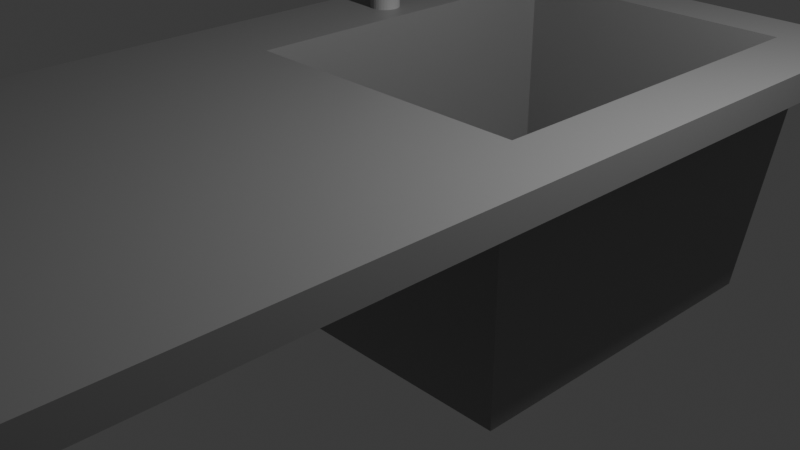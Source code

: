 # Source: sink.blend  (saved by Blender 5.0.119; exported with 4.5.12 LTS)
import bpy
from mathutils import Matrix  # noqa: F401  (used for matrix-valued properties, if any)

bpy.ops.wm.read_factory_settings(use_empty=True)
scene = bpy.context.scene
scene.name = 'Scene'

# ---- collections
col_collection = bpy.data.collections.new('Collection'); scene.collection.children.link(col_collection)

# ---- materials (node trees are filled in below, after node groups)
mat_material = bpy.data.materials.new('Material')
mat_material.alpha_threshold = 0.0
mat_material.use_backface_culling_lightprobe_volume = False
mat_material.roughness = 0.5
mat_material.line_color = (0.0, 0.0, 0.0, 1.0)
mat_material_001 = bpy.data.materials.new('Material.001')

# ---- material node trees
mat_material.use_nodes = True; mat_material.node_tree.nodes.clear()
_N = mat_material.node_tree.nodes; _L = mat_material.node_tree.links
n0 = _N.new('ShaderNodeOutputMaterial'); n0.name = 'Material Output'; n0.location = (200, 100)
n1 = _N.new('ShaderNodeBsdfPrincipled'); n1.name = 'Principled BSDF'; n1.location = (-200, 100)
n1.inputs[0].default_value = (0.2989, 0.2989, 0.2989, 1.0)
n1.inputs[1].default_value = 0.28
_L.new(n1.outputs[0], n0.inputs[0])
n0.is_active_output = True
mat_material_001.use_nodes = True; mat_material_001.node_tree.nodes.clear()
_N = mat_material_001.node_tree.nodes; _L = mat_material_001.node_tree.links
n0 = _N.new('ShaderNodeBsdfPrincipled'); n0.name = 'Principled BSDF'; n0.location = (-200, 100)
n0.inputs[0].default_value = (0.3945, 0.3945, 0.3945, 1.0)
n1 = _N.new('ShaderNodeOutputMaterial'); n1.name = 'Material Output'; n1.location = (200, 100)
_L.new(n0.outputs[0], n1.inputs[0])
n1.is_active_output = True

# ---- world
world_world = bpy.data.worlds.new('World'); scene.world = world_world
world_world.use_nodes = True; world_world.node_tree.nodes.clear()
_N = world_world.node_tree.nodes; _L = world_world.node_tree.links
n0 = _N.new('ShaderNodeOutputWorld'); n0.name = 'World Output'; n0.location = (200, 100)
n1 = _N.new('ShaderNodeBackground'); n1.name = 'Background'; n1.location = (-200, 100)
n1.inputs[0].default_value = (0.05088, 0.05088, 0.05088, 1.0)
_L.new(n1.outputs[0], n0.inputs[0])
n0.is_active_output = True
world_world.color = (0.05088, 0.05088, 0.05088)
world_world.sun_shadow_jitter_overblur = 0.0

# ---- cameras
cam_camera = bpy.data.cameras.new('Camera')
cam_camera.clip_end = 100.0
cam_camera.ortho_scale = 7.314

# ---- lights
light_light = bpy.data.lights.new('Light', 'POINT')
light_light.energy = 1000.0
light_light.shadow_soft_size = 0.1

# ---- meshes
me_cube = bpy.data.meshes.new('Cube')
me_cube.from_pydata([(0.5586, 0.06843, 0.7336), (-0.7822, 0.5792, -0.7853), (1.0, 1.197, -1.0), (0.5586, -0.8333, 0.7336), (0.8123, 0.5792, -0.7853), (1.0, -1.0, -1.0), (-0.6655, 0.06843, 0.7336), (-1.0, 1.197, -1.0), (-0.6655, -0.8333, 0.7336), (-1.0, -1.0, -1.0), (0.595, 0.09521, -1.0), (-0.7018, -0.86, -1.0), (-0.7018, 0.09521, -1.0), (0.595, -0.86, -1.0), (-1.0, 1.197, -0.7845), (1.0, 1.197, -0.7845), (-0.663, 0.09372, 1.0), (-0.7822, -1.0, -0.7853), (-1.0, -1.0, -0.7853), (-1.0, 0.5794, -0.7845), (-1.0, 0.5792, -0.7853), (-0.7822, 0.1717, -0.7845), (-0.7822, 0.5794, -0.7845), (-0.663, -0.8492, 1.0), (1.0, -1.0, -0.7853), (-1.0, -0.9187, -0.7853), (1.0, -0.9187, -0.7853), (-0.7822, -0.9187, -0.7853), (0.693, 0.09372, 1.0), (0.693, -0.8492, 1.0), (0.8123, -1.0, -0.7853), (1.0, 0.5794, -0.7845), (1.0, 0.5792, -0.7853), (0.8122, 0.1717, -0.7845), (0.8122, 0.5794, -0.7845), (0.8123, -0.9187, -0.7853)], [], [(16, 23, 29, 28), (17, 18, 9, 5, 24, 30), (20, 19, 14, 7, 9, 18, 25), (12, 11, 9, 7, 2, 5, 13, 10), (5, 9, 11, 13), (24, 5, 2, 15, 31, 32, 26), (2, 7, 14, 15), (3, 0, 10, 13), (11, 8, 3, 13), (12, 6, 8, 11), (10, 0, 6, 12), (0, 3, 8, 6), (33, 21, 16, 28), (31, 15, 14, 19, 22, 21, 33, 34), (21, 22, 1, 27, 23, 16), (19, 20, 1, 22), (27, 1, 20, 25), (25, 18, 17, 27), (29, 23, 27, 35), (35, 27, 17, 30), (30, 24, 26, 35), (28, 29, 35, 4, 34, 33), (4, 32, 31, 34), (32, 4, 35, 26)])
_uv = me_cube.uv_layers.new(name='UVMap')
_uv.uv.foreach_set('vector', [0.8329, 0.6133, 0.8329, 0.7311, 0.6634, 0.7311, 0.6634, 0.6133, 0.4018, 0.9728, 0.4018, 1.0, 0.375, 1.0, 0.375, 0.75, 0.4018, 0.75, 0.4018, 0.7735, 0.4018, 0.1876, 0.4019, 0.1876, 0.4019, 0.25, 0.375, 0.25, 0.375, 0.0, 0.4018, 0.0, 0.4018, 0.009653, 0.1623, 0.6131, 0.1623, 0.7325, 0.125, 0.75, 0.125, 0.5, 0.375, 0.5, 0.375, 0.75, 0.3244, 0.7325, 0.3244, 0.6131, 0.375, 0.75, 0.125, 0.75, 0.1623, 0.7325, 0.3244, 0.7325, 0.4018, 0.75, 0.375, 0.75, 0.375, 0.5, 0.4019, 0.5, 0.4019, 0.5624, 0.4018, 0.5624, 0.4018, 0.7404, 0.375, 0.5, 0.375, 0.25, 0.4019, 0.25, 0.4019, 0.5, 0.375, 0.25, 0.375, 0.0, 0.5464, 0.0, 0.5464, 0.25, 0.5464, 0.5, 0.375, 0.5, 0.375, 0.25, 0.5464, 0.25, 0.5464, 0.75, 0.375, 0.75, 0.375, 0.5, 0.5464, 0.5, 0.5464, 1.0, 0.375, 1.0, 0.375, 0.75, 0.5464, 0.75, 0.125, 0.75, 0.125, 0.5, 0.375, 0.5, 0.375, 0.75, 0.625, 0.2842, 0.625, 0.4624, 0.5082, 0.4491, 0.5082, 0.2975, 0.8618, 0.5631, 0.8618, 0.6588, 0.6382, 0.6588, 0.6382, 0.5631, 0.6626, 0.5631, 0.6626, 0.5, 0.8408, 0.5, 0.8408, 0.5631, 0.3751, 0.06037, 0.3751, 0.0, 0.375, 0.0, 0.375, 0.2219, 0.5269, 0.1911, 0.5269, 0.08453, 0.3751, 0.9301, 0.375, 0.9301, 0.375, 1.0, 0.3751, 1.0, 0.125, 0.5281, 0.125, 0.75, 0.1949, 0.75, 0.1949, 0.5281, 0.1949, 0.5281, 0.1949, 0.5161, 0.125, 0.5161, 0.125, 0.5281, 0.5269, 0.6762, 0.5269, 0.5878, 0.375, 0.557, 0.375, 0.6947, 0.375, 0.6947, 0.375, 0.557, 0.3302, 0.557, 0.3302, 0.6947, 0.3302, 0.6947, 0.3302, 0.7109, 0.375, 0.7109, 0.375, 0.6947, 0.5269, 0.6655, 0.5269, 0.559, 0.375, 0.5281, 0.375, 0.75, 0.3751, 0.75, 0.3751, 0.6896, 0.375, 0.75, 0.375, 0.8103, 0.3751, 0.8103, 0.3751, 0.75, 0.3147, 0.75, 0.375, 0.75, 0.375, 0.5281, 0.3147, 0.5281])
me_cube.materials.append(mat_material)
me_cube.use_mirror_vertex_groups = False
me_cube.update()
me_cylinder = bpy.data.meshes.new('Cylinder')
me_cylinder.from_pydata([(0.0, 1.0, -1.0), (0.0, 1.0, 1.0), (0.1951, 0.9808, -1.0), (0.1951, 0.9808, 1.0), (0.3827, 0.9239, -1.0), (0.3827, 0.9239, 1.0), (0.5556, 0.8315, -1.0), (0.5556, 0.8315, 1.0), (0.7071, 0.7071, -1.0), (0.7071, 0.7071, 1.0), (0.8315, 0.5556, -1.0), (0.8315, 0.5556, 1.0), (0.9239, 0.3827, -1.0), (0.9239, 0.3827, 1.0), (0.9808, 0.1951, -1.0), (0.9808, 0.1951, 1.0), (1.0, 0.0, -1.0), (1.0, 0.0, 1.0), (0.9808, -0.1951, -1.0), (0.9808, -0.1951, 1.0), (0.9239, -0.3827, -1.0), (0.9239, -0.3827, 1.0), (0.8315, -0.5556, -1.0), (0.8315, -0.5556, 1.0), (0.7071, -0.7071, -1.0), (0.7071, -0.7071, 1.0), (0.5556, -0.8315, -1.0), (0.5556, -0.8315, 1.0), (0.3827, -0.9239, -1.0), (0.3827, -0.9239, 1.0), (0.1951, -0.9808, -1.0), (0.1951, -0.9808, 1.0), (0.0, -1.0, -1.0), (0.0, -1.0, 1.0), (-0.1951, -0.9808, -1.0), (-0.1951, -0.9808, 1.0), (-0.3827, -0.9239, -1.0), (-0.3827, -0.9239, 1.0), (-0.5556, -0.8315, -1.0), (-0.5556, -0.8315, 1.0), (-0.7071, -0.7071, -1.0), (-0.7071, -0.7071, 1.0), (-0.8315, -0.5556, -1.0), (-0.8315, -0.5556, 1.0), (-0.9239, -0.3827, -1.0), (-0.9239, -0.3827, 1.0), (-0.9808, -0.1951, -1.0), (-0.9808, -0.1951, 1.0), (-1.0, 0.0, -1.0), (-1.0, 0.0, 1.0), (-0.9808, 0.1951, -1.0), (-0.9808, 0.1951, 1.0), (-0.9239, 0.3827, -1.0), (-0.9239, 0.3827, 1.0), (-0.8315, 0.5556, -1.0), (-0.8315, 0.5556, 1.0), (-0.7071, 0.7071, -1.0), (-0.7071, 0.7071, 1.0), (-0.5556, 0.8315, -1.0), (-0.5556, 0.8315, 1.0), (-0.3827, 0.9239, -1.0), (-0.3827, 0.9239, 1.0), (-0.1951, 0.9808, -1.0), (-0.1951, 0.9808, 1.0), (0.1951, 0.9808, 1.148), (0.0, 1.0, 1.148), (0.3827, 0.9239, 1.148), (0.5556, 0.8315, 1.148), (0.7071, 0.7071, 1.148), (0.8315, 0.5556, 1.148), (0.9239, 0.3827, 1.148), (0.9808, 0.1951, 1.148), (1.0, 0.0, 1.148), (0.9808, -0.1951, 1.148), (0.9239, -0.3827, 1.148), (0.8315, -0.5556, 1.148), (0.7071, -0.7071, 1.148), (0.5556, -0.8315, 1.148), (0.3827, -0.9239, 1.148), (0.1951, -0.9808, 1.148), (0.0, -1.0, 1.148), (-0.1951, -0.9808, 1.148), (-0.3827, -0.9239, 1.148), (-0.5556, -0.8315, 1.148), (-0.7071, -0.7071, 1.148), (-0.8315, -0.5556, 1.148), (-0.9239, -0.3827, 1.148), (-0.9808, -0.1951, 1.148), (-1.0, 0.0, 1.148), (-0.9808, 0.1951, 1.148), (-0.9239, 0.3827, 1.148), (-0.8315, 0.5556, 1.148), (-0.7071, 0.7071, 1.148), (-0.5556, 0.8315, 1.148), (-0.3827, 0.9239, 1.148), (-0.1951, 0.9808, 1.148), (6.439, 0.3827, 1.0), (6.347, 0.5556, 1.0), (6.496, 0.1951, 1.0), (6.515, 1.45e-08, 1.0), (6.496, -0.1951, 1.0), (6.439, -0.3827, 1.0), (6.347, -0.5556, 1.0), (6.439, 0.3827, 1.148), (6.347, 0.5556, 1.148), (6.496, 0.1951, 1.148), (6.515, 1.45e-08, 1.148), (6.496, -0.1951, 1.148), (6.439, -0.3827, 1.148), (6.347, -0.5556, 1.148), (0.0, 1.0, 0.0), (0.1951, 0.9808, 0.0), (0.3827, 0.9239, 0.0), (0.7071, 0.7071, 0.0), (0.8315, 0.5556, 0.0), (0.9239, 0.3827, 0.0), (0.9808, 0.1951, 0.0), (1.0, 0.0, 0.0), (0.9808, -0.1951, 0.0), (0.9239, -0.3827, 0.0), (0.8315, -0.5556, 0.0), (0.7071, -0.7071, 0.0), (0.5556, -0.8315, 0.0), (0.3827, -0.9239, 0.0), (0.1951, -0.9808, 0.0), (0.0, -1.0, 0.0), (-0.1951, -0.9808, 0.0), (-0.3827, -0.9239, 0.0), (-0.5556, -0.8315, 0.0), (-0.7071, -0.7071, 0.0), (-0.8315, -0.5556, 0.0), (-0.9239, -0.3827, 0.0), (-0.9808, -0.1951, 0.0), (-1.0, 0.0, 0.0), (-0.9808, 0.1951, 0.0), (-0.9239, 0.3827, 0.0), (-0.8315, 0.5556, 0.0), (-0.7071, 0.7071, 0.0), (-0.3827, 0.9239, 0.0), (-0.1951, 0.9808, 0.0), (0.1951, 0.9808, -0.2804), (0.3827, 0.9239, -0.2804), (0.7071, 0.7071, -0.2804), (0.8315, 0.5556, -0.2804), (0.9239, 0.3827, -0.2804), (0.9808, 0.1951, -0.2804), (1.0, 0.0, -0.2804), (0.9808, -0.1951, -0.2804), (0.9239, -0.3827, -0.2804), (0.8315, -0.5556, -0.2804), (0.7071, -0.7071, -0.2804), (0.5556, -0.8315, -0.2804), (0.3827, -0.9239, -0.2804), (0.1951, -0.9808, -0.2804), (0.0, -1.0, -0.2804), (-0.1951, -0.9808, -0.2804), (-0.3827, -0.9239, -0.2804), (-0.5556, -0.8315, -0.2804), (-0.7071, -0.7071, -0.2804), (-0.8315, -0.5556, -0.2804), (-0.9239, -0.3827, -0.2804), (-0.9808, -0.1951, -0.2804), (-1.0, 0.0, -0.2804), (-0.9808, 0.1951, -0.2804), (-0.9239, 0.3827, -0.2804), (-0.8315, 0.5556, -0.2804), (-0.7071, 0.7071, -0.2804), (-0.3827, 0.9239, -0.2804), (-0.1951, 0.9808, -0.2804), (0.0, 1.0, -0.2804), (2.278e-08, 5.332, -0.2804), (2.278e-08, 5.332, 0.0), (-0.1951, 5.313, 0.0), (-0.3827, 5.256, 0.0), (0.3827, 5.256, 0.0), (0.1951, 5.313, 0.0), (0.1951, 5.313, -0.2804), (0.3827, 5.256, -0.2804), (-0.3827, 5.256, -0.2804), (-0.1951, 5.313, -0.2804), (1.99e-08, 4.786, -0.2804), (0.3827, 4.71, -0.2804), (0.1951, 4.766, -0.2804), (-0.1951, 4.766, -0.2804), (-0.3827, 4.71, -0.2804), (0.3827, 4.71, 0.0), (1.99e-08, 4.786, 0.0), (-0.1951, 4.766, 0.0), (0.1951, 4.766, 0.0), (-0.3827, 4.71, 0.0), (1.99e-08, 4.786, 0.4161), (-0.1951, 4.766, 0.4161), (0.1951, 4.766, 0.4161), (-0.428, 5.232, 0.0), (0.428, 5.232, 0.0), (0.428, 5.232, -0.2804), (-0.428, 5.232, -0.2804), (-0.4899, 5.129, 0.0), (-0.5556, 4.892, 0.0), (0.5556, 4.892, 0.0), (0.4899, 5.129, 0.0), (0.4899, 5.129, -0.2804), (0.5556, 4.892, -0.2804), (-0.5556, 4.892, -0.2804), (-0.4899, 5.129, -0.2804), (-0.3827, 5.256, 0.3454), (0.3827, 5.256, 0.3454), (0.3827, 4.71, 0.3454), (-0.3827, 4.71, 0.3454), (-0.1951, 5.313, 0.3687), (-0.1951, 5.257, 0.4161), (2.248e-08, 5.276, 0.4161), (2.278e-08, 5.332, 0.3684), (0.1951, 5.257, 0.4161), (0.1951, 5.313, 0.3687), (-0.2571, 5.238, 0.4161), (-0.3585, 5.264, 0.3696), (0.2571, 5.238, 0.4161), (0.3585, 5.264, 0.3696), (0.3582, 4.717, 0.3699), (0.2571, 4.748, 0.4161), (-0.2571, 4.748, 0.4161), (-0.3582, 4.717, 0.3699), (0.5556, 0.8315, -0.08665), (0.4689, 0.8778, 0.0), (0.5556, 0.8315, 0.08665), (0.6226, 0.7765, 0.0), (-0.4689, 0.8778, 0.0), (-0.5556, 0.8315, -0.08665), (-0.6226, 0.7765, 0.0), (-0.5556, 0.8315, 0.08665), (0.4689, 0.8778, -0.2804), (0.5556, 0.8315, -0.1937), (0.6226, 0.7765, -0.2804), (0.5556, 0.8315, -0.367), (-0.5556, 0.8315, -0.1937), (-0.4689, 0.8778, -0.2804), (-0.5556, 0.8315, -0.367), (-0.6226, 0.7765, -0.2804), (0.4689, 4.663, 0.0), (0.5556, 4.617, -0.08665), (0.5556, 4.704, 0.0), (0.5556, 4.617, -0.1937), (0.4689, 4.663, -0.2804), (0.5556, 4.704, -0.2804), (-0.5556, 4.617, -0.08665), (-0.4689, 4.663, 0.0), (-0.5556, 4.704, 0.0), (-0.4689, 4.663, -0.2804), (-0.5556, 4.617, -0.1937), (-0.5556, 4.704, -0.2804), (5.692, -0.3828, 1.0), (5.766, -0.3755, 1.0), (5.837, -0.3539, 1.0), (5.903, -0.3187, 1.0), (5.961, -0.2714, 1.0), (6.008, -0.2137, 1.0), (6.043, -0.1479, 1.0), (6.065, -0.07654, 1.0), (6.072, -0.00231, 1.0), (6.065, 0.07192, 1.0), (6.043, 0.1433, 1.0), (6.008, 0.2091, 1.0), (5.961, 0.2668, 1.0), (5.903, 0.3141, 1.0), (5.837, 0.3492, 1.0), (5.766, 0.3709, 1.0), (5.692, 0.3782, 1.0), (5.618, 0.3709, 1.0), (5.546, 0.3492, 1.0), (5.48, 0.3141, 1.0), (5.423, 0.2668, 1.0), (5.375, 0.2091, 1.0), (5.34, 0.1433, 1.0), (5.319, 0.07192, 1.0), (5.311, -0.00231, 1.0), (5.319, -0.07654, 1.0), (5.34, -0.1479, 1.0), (5.375, -0.2137, 1.0), (5.423, -0.2714, 1.0), (5.48, -0.3187, 1.0), (5.546, -0.3539, 1.0), (5.618, -0.3755, 1.0), (5.766, -0.3755, 0.9359), (5.692, -0.3828, 0.9359), (5.837, -0.3539, 0.9359), (5.903, -0.3187, 0.9359), (5.961, -0.2714, 0.9359), (6.008, -0.2137, 0.9359), (6.043, -0.1479, 0.9359), (6.065, -0.07654, 0.9359), (6.072, -0.00231, 0.9359), (6.065, 0.07192, 0.9359), (6.043, 0.1433, 0.9359), (6.008, 0.2091, 0.9359), (5.961, 0.2668, 0.9359), (5.903, 0.3141, 0.9359), (5.837, 0.3492, 0.9359), (5.766, 0.3709, 0.9359), (5.692, 0.3782, 0.9359), (5.618, 0.3709, 0.9359), (5.546, 0.3492, 0.9359), (5.48, 0.3141, 0.9359), (5.423, 0.2668, 0.9359), (5.375, 0.2091, 0.9359), (5.34, 0.1433, 0.9359), (5.319, 0.07192, 0.9359), (5.311, -0.00231, 0.9359), (5.319, -0.07654, 0.9359), (5.34, -0.1479, 0.9359), (5.375, -0.2137, 0.9359), (5.423, -0.2714, 0.9359), (5.48, -0.3187, 0.9359), (5.546, -0.3539, 0.9359), (5.618, -0.3755, 0.9359)], [], [(110, 1, 3, 111), (111, 3, 5, 112), (113, 9, 11, 114), (114, 11, 13, 115), (115, 13, 15, 116), (116, 15, 17, 117), (117, 17, 19, 118), (118, 19, 21, 119), (119, 21, 23, 120), (120, 23, 25, 121), (121, 25, 27, 122), (122, 27, 29, 123), (123, 29, 31, 124), (124, 31, 33, 125), (125, 33, 35, 126), (126, 35, 37, 127), (127, 37, 39, 128), (128, 39, 41, 129), (129, 41, 43, 130), (130, 43, 45, 131), (131, 45, 47, 132), (132, 47, 49, 133), (133, 49, 51, 134), (134, 51, 53, 135), (135, 53, 55, 136), (136, 55, 57, 137), (53, 51, 89, 90), (138, 61, 63, 139), (139, 63, 1, 110), (0, 2, 4, 6, 8, 10, 12, 14, 16, 18, 20, 22, 24, 26, 28, 30, 32, 34, 36, 38, 40, 42, 44, 46, 48, 50, 52, 54, 56, 58, 60, 62), (64, 65, 95, 94, 93, 92, 91, 90, 89, 88, 87, 86, 85, 84, 83, 82, 81, 80, 79, 78, 77, 76, 75, 74, 73, 72, 71, 70, 69, 68, 67, 66), (9, 7, 67, 68), (27, 25, 76, 77), (45, 43, 85, 86), (63, 61, 94, 95), (69, 70, 103, 104), (37, 35, 81, 82), (55, 53, 90, 91), (11, 9, 68, 69), (29, 27, 77, 78), (47, 45, 86, 87), (3, 1, 65, 64), (1, 63, 95, 65), (19, 17, 99, 100), (39, 37, 82, 83), (57, 55, 91, 92), (11, 69, 104, 97), (31, 29, 78, 79), (49, 47, 87, 88), (5, 3, 64, 66), (74, 75, 109, 108), (41, 39, 83, 84), (59, 57, 92, 93), (23, 21, 101, 102), (33, 31, 79, 80), (51, 49, 88, 89), (7, 5, 66, 67), (25, 23, 75, 76), (43, 41, 84, 85), (61, 59, 93, 94), (13, 11, 97, 96), (35, 33, 80, 81), (100, 99, 106, 107), (101, 100, 107, 108), (96, 97, 104, 103), (102, 101, 108, 109), (98, 96, 103, 105), (99, 98, 105, 106), (15, 13, 96, 98), (70, 71, 105, 103), (21, 19, 100, 101), (71, 72, 106, 105), (75, 23, 102, 109), (72, 73, 107, 106), (17, 15, 98, 99), (73, 74, 108, 107), (165, 136, 137, 166), (164, 135, 136, 165), (163, 134, 135, 164), (162, 133, 134, 163), (161, 132, 133, 162), (160, 131, 132, 161), (159, 130, 131, 160), (158, 129, 130, 159), (157, 128, 129, 158), (156, 127, 128, 157), (155, 126, 127, 156), (154, 125, 126, 155), (153, 124, 125, 154), (152, 123, 124, 153), (151, 122, 123, 152), (150, 121, 122, 151), (149, 120, 121, 150), (148, 119, 120, 149), (147, 118, 119, 148), (146, 117, 118, 147), (145, 116, 117, 146), (144, 115, 116, 145), (143, 114, 115, 144), (142, 113, 114, 143), (180, 183, 179, 170), (181, 182, 176, 177), (183, 184, 178, 179), (0, 169, 140, 2), (2, 140, 141, 4), (8, 142, 143, 10), (10, 143, 144, 12), (12, 144, 145, 14), (14, 145, 146, 16), (16, 146, 147, 18), (18, 147, 148, 20), (20, 148, 149, 22), (22, 149, 150, 24), (24, 150, 151, 26), (26, 151, 152, 28), (28, 152, 153, 30), (30, 153, 154, 32), (32, 154, 155, 34), (34, 155, 156, 36), (36, 156, 157, 38), (38, 157, 158, 40), (40, 158, 159, 42), (42, 159, 160, 44), (44, 160, 161, 46), (46, 161, 162, 48), (48, 162, 163, 50), (50, 163, 164, 52), (52, 164, 165, 54), (54, 165, 166, 56), (60, 167, 168, 62), (62, 168, 169, 0), (179, 172, 171, 170), (178, 173, 172, 179), (176, 175, 174, 177), (170, 171, 175, 176), (182, 180, 170, 176), (140, 169, 180, 182), (110, 111, 188, 186), (138, 139, 187, 189), (111, 112, 185, 188), (168, 167, 184, 183), (141, 140, 182, 181), (169, 168, 183, 180), (139, 110, 186, 187), (187, 186, 190, 191), (186, 188, 192, 190), (196, 193, 173, 178), (177, 174, 194, 195), (199, 202, 201, 200), (203, 198, 197, 204), (193, 196, 204, 197), (200, 201, 195, 194), (173, 189, 208, 205), (185, 174, 206, 207), (210, 211, 212, 209), (211, 213, 214, 212), (217, 220, 219, 218), (221, 215, 216, 222), (215, 210, 209, 216), (213, 217, 218, 214), (171, 172, 209, 212), (191, 190, 211, 210), (172, 173, 205, 216, 209), (221, 191, 210, 215), (175, 171, 212, 214), (190, 192, 213, 211), (174, 175, 214, 218, 206), (192, 220, 217, 213), (205, 208, 222, 216), (218, 219, 207, 206), (188, 185, 207, 219, 220, 192), (189, 187, 191, 221, 222, 208), (223, 224, 225, 226), (227, 228, 229, 230), (231, 232, 233, 234), (235, 236, 237, 238), (239, 240, 241), (242, 243, 244), (245, 246, 247), (248, 249, 250), (242, 232, 231, 243), (248, 236, 235, 249), (223, 240, 239, 224), (227, 246, 245, 228), (226, 225, 7, 9, 113), (233, 232, 223, 226, 113, 142), (112, 5, 7, 225, 224), (223, 232, 242, 240), (112, 224, 239, 185), (227, 230, 59, 61, 138), (227, 138, 189, 246), (137, 57, 59, 230, 229), (166, 137, 229, 228, 235, 238), (235, 228, 245, 249), (6, 234, 233, 142, 8), (4, 141, 231, 234, 6), (231, 141, 181, 243), (58, 237, 236, 167, 60), (167, 236, 248, 184), (56, 166, 238, 237, 58), (185, 239, 241, 199, 200, 194, 174), (241, 240, 242, 244, 202, 199), (244, 243, 181, 177, 195, 201, 202), (250, 249, 245, 247, 198, 203), (247, 246, 189, 173, 193, 197, 198), (184, 248, 250, 203, 204, 196, 178), (252, 251, 282, 281, 280, 279, 278, 277, 276, 275, 274, 273, 272, 271, 270, 269, 268, 267, 266, 265, 264, 263, 262, 261, 260, 259, 258, 257, 256, 255, 254, 253), (283, 285, 286, 287, 288, 289, 290, 291, 292, 293, 294, 295, 296, 297, 298, 299, 300, 301, 302, 303, 304, 305, 306, 307, 308, 309, 310, 311, 312, 313, 314, 284), (278, 279, 311, 310), (265, 266, 298, 297), (252, 253, 285, 283), (279, 280, 312, 311), (266, 267, 299, 298), (253, 254, 286, 285), (280, 281, 313, 312), (267, 268, 300, 299), (254, 255, 287, 286), (281, 282, 314, 313), (268, 269, 301, 300), (255, 256, 288, 287), (282, 251, 284, 314), (269, 270, 302, 301), (256, 257, 289, 288), (270, 271, 303, 302), (257, 258, 290, 289), (271, 272, 304, 303), (258, 259, 291, 290), (272, 273, 305, 304), (259, 260, 292, 291), (273, 274, 306, 305), (260, 261, 293, 292), (274, 275, 307, 306), (261, 262, 294, 293), (275, 276, 308, 307), (262, 263, 295, 294), (276, 277, 309, 308), (263, 264, 296, 295), (277, 278, 310, 309), (264, 265, 297, 296), (251, 252, 283, 284)])
me_cylinder.polygons.foreach_set('material_index', [0, 0, 0, 0, 0, 0, 0, 0, 0, 0, 0, 0, 0, 0, 0, 0, 0, 0, 0, 0, 0, 0, 0, 0, 0, 0, 0, 0, 0, 0, 0, 0, 0, 0, 0, 0, 0, 0, 0, 0, 0, 0, 0, 0, 0, 0, 0, 0, 0, 0, 0, 0, 0, 0, 0, 0, 0, 0, 0, 0, 0, 0, 0, 0, 0, 0, 0, 0, 0, 0, 0, 0, 0, 0, 0, 0, 0, 0, 0, 0, 0, 0, 0, 0, 0, 0, 0, 0, 0, 0, 0, 0, 0, 0, 0, 0, 0, 0, 0, 0, 0, 0, 0, 0, 0, 0, 0, 0, 0, 0, 0, 0, 0, 0, 0, 0, 0, 0, 0, 0, 0, 0, 0, 0, 0, 0, 0, 0, 0, 0, 0, 0, 0, 0, 0, 0, 0, 0, 0, 0, 0, 0, 0, 0, 0, 0, 0, 0, 0, 0, 0, 0, 0, 0, 0, 0, 0, 0, 0, 0, 0, 0, 0, 0, 0, 0, 0, 0, 0, 0, 0, 0, 0, 0, 0, 0, 0, 0, 0, 0, 0, 0, 0, 0, 0, 0, 0, 0, 0, 0, 0, 0, 0, 0, 0, 0, 0, 0, 0, 0, 0, 0, 0, 0, 0, 0, 1, 1, 1, 1, 1, 1, 1, 1, 1, 1, 1, 1, 1, 1, 1, 1, 1, 1, 1, 1, 1, 1, 1, 1, 1, 1, 1, 1, 1, 1, 1, 1, 1, 1])
_uv = me_cylinder.uv_layers.new(name='UVMap')
_uv.uv.foreach_set('vector', [1.0, 0.75, 1.0, 1.0, 0.9688, 1.0, 0.9688, 0.75, 0.9688, 0.75, 0.9688, 1.0, 0.9375, 1.0, 0.9375, 0.75, 0.875, 0.75, 0.875, 1.0, 0.8438, 1.0, 0.8438, 0.75, 0.8438, 0.75, 0.8438, 1.0, 0.8125, 1.0, 0.8125, 0.75, 0.8125, 0.75, 0.8125, 1.0, 0.7812, 1.0, 0.7812, 0.75, 0.7812, 0.75, 0.7812, 1.0, 0.75, 1.0, 0.75, 0.75, 0.75, 0.75, 0.75, 1.0, 0.7188, 1.0, 0.7188, 0.75, 0.7188, 0.75, 0.7188, 1.0, 0.6875, 1.0, 0.6875, 0.75, 0.6875, 0.75, 0.6875, 1.0, 0.6562, 1.0, 0.6562, 0.75, 0.6562, 0.75, 0.6562, 1.0, 0.625, 1.0, 0.625, 0.75, 0.625, 0.75, 0.625, 1.0, 0.5938, 1.0, 0.5938, 0.75, 0.5938, 0.75, 0.5938, 1.0, 0.5625, 1.0, 0.5625, 0.75, 0.5625, 0.75, 0.5625, 1.0, 0.5312, 1.0, 0.5312, 0.75, 0.5312, 0.75, 0.5312, 1.0, 0.5, 1.0, 0.5, 0.75, 0.5, 0.75, 0.5, 1.0, 0.4688, 1.0, 0.4688, 0.75, 0.4688, 0.75, 0.4688, 1.0, 0.4375, 1.0, 0.4375, 0.75, 0.4375, 0.75, 0.4375, 1.0, 0.4062, 1.0, 0.4062, 0.75, 0.4062, 0.75, 0.4062, 1.0, 0.375, 1.0, 0.375, 0.75, 0.375, 0.75, 0.375, 1.0, 0.3438, 1.0, 0.3438, 0.75, 0.3438, 0.75, 0.3438, 1.0, 0.3125, 1.0, 0.3125, 0.75, 0.3125, 0.75, 0.3125, 1.0, 0.2812, 1.0, 0.2812, 0.75, 0.2812, 0.75, 0.2812, 1.0, 0.25, 1.0, 0.25, 0.75, 0.25, 0.75, 0.25, 1.0, 0.2188, 1.0, 0.2188, 0.75, 0.2188, 0.75, 0.2188, 1.0, 0.1875, 1.0, 0.1875, 0.75, 0.1875, 0.75, 0.1875, 1.0, 0.1562, 1.0, 0.1562, 0.75, 0.1562, 0.75, 0.1562, 1.0, 0.125, 1.0, 0.125, 0.75, 0.1875, 1.0, 0.2188, 1.0, 0.2188, 1.0, 0.1875, 1.0, 0.0625, 0.75, 0.0625, 1.0, 0.03125, 1.0, 0.03125, 0.75, 0.03125, 0.75, 0.03125, 1.0, 0.0, 1.0, 0.0, 0.75, 0.75, 0.49, 0.7968, 0.4854, 0.8418, 0.4717, 0.8833, 0.4496, 0.9197, 0.4197, 0.9496, 0.3833, 0.9717, 0.3418, 0.9854, 0.2968, 0.99, 0.25, 0.9854, 0.2032, 0.9717, 0.1582, 0.9496, 0.1167, 0.9197, 0.08029, 0.8833, 0.05045, 0.8418, 0.02827, 0.7968, 0.01461, 0.75, 0.01, 0.7032, 0.01461, 0.6582, 0.02827, 0.6167, 0.05045, 0.5803, 0.08029, 0.5504, 0.1167, 0.5283, 0.1582, 0.5146, 0.2032, 0.51, 0.25, 0.5146, 0.2968, 0.5283, 0.3418, 0.5504, 0.3833, 0.5803, 0.4197, 0.6167, 0.4496, 0.6582, 0.4717, 0.7032, 0.4854, 0.2968, 0.4854, 0.25, 0.49, 0.2032, 0.4854, 0.1582, 0.4717, 0.1167, 0.4496, 0.08029, 0.4197, 0.05045, 0.3833, 0.02827, 0.3418, 0.01461, 0.2968, 0.01, 0.25, 0.01461, 0.2032, 0.02827, 0.1582, 0.05045, 0.1167, 0.08029, 0.08029, 0.1167, 0.05045, 0.1582, 0.02827, 0.2032, 0.01461, 0.25, 0.01, 0.2968, 0.01461, 0.3418, 0.02827, 0.3833, 0.05045, 0.4197, 0.08029, 0.4496, 0.1167, 0.4717, 0.1582, 0.4854, 0.2032, 0.49, 0.25, 0.4854, 0.2968, 0.4717, 0.3418, 0.4496, 0.3833, 0.4197, 0.4197, 0.3833, 0.4496, 0.3418, 0.4717, 0.875, 1.0, 0.9062, 1.0, 0.9062, 1.0, 0.875, 1.0, 0.5938, 1.0, 0.625, 1.0, 0.625, 1.0, 0.5938, 1.0, 0.3125, 1.0, 0.3438, 1.0, 0.3438, 1.0, 0.3125, 1.0, 0.03125, 1.0, 0.0625, 1.0, 0.0625, 1.0, 0.03125, 1.0, 0.4496, 0.3833, 0.4717, 0.3418, 0.4717, 0.3418, 0.4496, 0.3833, 0.4375, 1.0, 0.4688, 1.0, 0.4688, 1.0, 0.4375, 1.0, 0.1562, 1.0, 0.1875, 1.0, 0.1875, 1.0, 0.1562, 1.0, 0.8438, 1.0, 0.875, 1.0, 0.875, 1.0, 0.8438, 1.0, 0.5625, 1.0, 0.5938, 1.0, 0.5938, 1.0, 0.5625, 1.0, 0.2812, 1.0, 0.3125, 1.0, 0.3125, 1.0, 0.2812, 1.0, 0.9688, 1.0, 1.0, 1.0, 1.0, 1.0, 0.9688, 1.0, 0.0, 1.0, 0.03125, 1.0, 0.03125, 1.0, 0.0, 1.0, 0.7188, 1.0, 0.75, 1.0, 0.75, 1.0, 0.7188, 1.0, 0.4062, 1.0, 0.4375, 1.0, 0.4375, 1.0, 0.4062, 1.0, 0.125, 1.0, 0.1562, 1.0, 0.1562, 1.0, 0.125, 1.0, 0.8438, 1.0, 0.8438, 1.0, 0.8438, 1.0, 0.8438, 1.0, 0.5312, 1.0, 0.5625, 1.0, 0.5625, 1.0, 0.5312, 1.0, 0.25, 1.0, 0.2812, 1.0, 0.2812, 1.0, 0.25, 1.0, 0.9375, 1.0, 0.9688, 1.0, 0.9688, 1.0, 0.9375, 1.0, 0.4717, 0.1582, 0.4496, 0.1167, 0.4496, 0.1167, 0.4717, 0.1582, 0.375, 1.0, 0.4062, 1.0, 0.4062, 1.0, 0.375, 1.0, 0.09375, 1.0, 0.125, 1.0, 0.125, 1.0, 0.09375, 1.0, 0.6562, 1.0, 0.6875, 1.0, 0.6875, 1.0, 0.6562, 1.0, 0.5, 1.0, 0.5312, 1.0, 0.5312, 1.0, 0.5, 1.0, 0.2188, 1.0, 0.25, 1.0, 0.25, 1.0, 0.2188, 1.0, 0.9062, 1.0, 0.9375, 1.0, 0.9375, 1.0, 0.9062, 1.0, 0.625, 1.0, 0.6562, 1.0, 0.6562, 1.0, 0.625, 1.0, 0.3438, 1.0, 0.375, 1.0, 0.375, 1.0, 0.3438, 1.0, 0.0625, 1.0, 0.09375, 1.0, 0.09375, 1.0, 0.0625, 1.0, 0.8125, 1.0, 0.8438, 1.0, 0.8438, 1.0, 0.8125, 1.0, 0.4688, 1.0, 0.5, 1.0, 0.5, 1.0, 0.4688, 1.0, 0.7188, 1.0, 0.75, 1.0, 0.75, 1.0, 0.7188, 1.0, 0.6875, 1.0, 0.7188, 1.0, 0.7188, 1.0, 0.6875, 1.0, 0.8125, 1.0, 0.8438, 1.0, 0.8438, 1.0, 0.8125, 1.0, 0.6562, 1.0, 0.6875, 1.0, 0.6875, 1.0, 0.6562, 1.0, 0.7812, 1.0, 0.8125, 1.0, 0.8125, 1.0, 0.7812, 1.0, 0.75, 1.0, 0.7812, 1.0, 0.7812, 1.0, 0.75, 1.0, 0.7812, 1.0, 0.8125, 1.0, 0.8125, 1.0, 0.7812, 1.0, 0.4717, 0.3418, 0.4854, 0.2968, 0.4854, 0.2968, 0.4717, 0.3418, 0.6875, 1.0, 0.7188, 1.0, 0.7188, 1.0, 0.6875, 1.0, 0.4854, 0.2968, 0.49, 0.25, 0.49, 0.25, 0.4854, 0.2968, 0.6562, 1.0, 0.6562, 1.0, 0.6562, 1.0, 0.6562, 1.0, 0.49, 0.25, 0.4854, 0.2032, 0.4854, 0.2032, 0.49, 0.25, 0.75, 1.0, 0.7812, 1.0, 0.7812, 1.0, 0.75, 1.0, 0.4854, 0.2032, 0.4717, 0.1582, 0.4717, 0.1582, 0.4854, 0.2032, 0.1562, 0.6799, 0.1562, 0.75, 0.125, 0.75, 0.125, 0.6799, 0.1875, 0.6799, 0.1875, 0.75, 0.1562, 0.75, 0.1562, 0.6799, 0.2188, 0.6799, 0.2188, 0.75, 0.1875, 0.75, 0.1875, 0.6799, 0.25, 0.6799, 0.25, 0.75, 0.2188, 0.75, 0.2188, 0.6799, 0.2812, 0.6799, 0.2812, 0.75, 0.25, 0.75, 0.25, 0.6799, 0.3125, 0.6799, 0.3125, 0.75, 0.2812, 0.75, 0.2812, 0.6799, 0.3438, 0.6799, 0.3438, 0.75, 0.3125, 0.75, 0.3125, 0.6799, 0.375, 0.6799, 0.375, 0.75, 0.3438, 0.75, 0.3438, 0.6799, 0.4062, 0.6799, 0.4062, 0.75, 0.375, 0.75, 0.375, 0.6799, 0.4375, 0.6799, 0.4375, 0.75, 0.4062, 0.75, 0.4062, 0.6799, 0.4688, 0.6799, 0.4688, 0.75, 0.4375, 0.75, 0.4375, 0.6799, 0.5, 0.6799, 0.5, 0.75, 0.4688, 0.75, 0.4688, 0.6799, 0.5312, 0.6799, 0.5312, 0.75, 0.5, 0.75, 0.5, 0.6799, 0.5625, 0.6799, 0.5625, 0.75, 0.5312, 0.75, 0.5312, 0.6799, 0.5938, 0.6799, 0.5938, 0.75, 0.5625, 0.75, 0.5625, 0.6799, 0.625, 0.6799, 0.625, 0.75, 0.5938, 0.75, 0.5938, 0.6799, 0.6562, 0.6799, 0.6562, 0.75, 0.625, 0.75, 0.625, 0.6799, 0.6875, 0.6799, 0.6875, 0.75, 0.6562, 0.75, 0.6562, 0.6799, 0.7188, 0.6799, 0.7188, 0.75, 0.6875, 0.75, 0.6875, 0.6799, 0.75, 0.6799, 0.75, 0.75, 0.7188, 0.75, 0.7188, 0.6799, 0.7812, 0.6799, 0.7812, 0.75, 0.75, 0.75, 0.75, 0.6799, 0.8125, 0.6799, 0.8125, 0.75, 0.7812, 0.75, 0.7812, 0.6799, 0.8438, 0.6799, 0.8438, 0.75, 0.8125, 0.75, 0.8125, 0.6799, 0.875, 0.6799, 0.875, 0.75, 0.8438, 0.75, 0.8438, 0.6799, 0.0, 0.6799, 0.03125, 0.6799, 0.03125, 0.6799, 0.0, 0.6799, 0.9375, 0.6799, 0.9688, 0.6799, 0.9688, 0.6799, 0.9375, 0.6799, 0.03125, 0.6799, 0.0625, 0.6799, 0.0625, 0.6799, 0.03125, 0.6799, 1.0, 0.5, 1.0, 0.6799, 0.9688, 0.6799, 0.9688, 0.5, 0.9688, 0.5, 0.9688, 0.6799, 0.9375, 0.6799, 0.9375, 0.5, 0.875, 0.5, 0.875, 0.6799, 0.8438, 0.6799, 0.8438, 0.5, 0.8438, 0.5, 0.8438, 0.6799, 0.8125, 0.6799, 0.8125, 0.5, 0.8125, 0.5, 0.8125, 0.6799, 0.7812, 0.6799, 0.7812, 0.5, 0.7812, 0.5, 0.7812, 0.6799, 0.75, 0.6799, 0.75, 0.5, 0.75, 0.5, 0.75, 0.6799, 0.7188, 0.6799, 0.7188, 0.5, 0.7188, 0.5, 0.7188, 0.6799, 0.6875, 0.6799, 0.6875, 0.5, 0.6875, 0.5, 0.6875, 0.6799, 0.6562, 0.6799, 0.6562, 0.5, 0.6562, 0.5, 0.6562, 0.6799, 0.625, 0.6799, 0.625, 0.5, 0.625, 0.5, 0.625, 0.6799, 0.5938, 0.6799, 0.5938, 0.5, 0.5938, 0.5, 0.5938, 0.6799, 0.5625, 0.6799, 0.5625, 0.5, 0.5625, 0.5, 0.5625, 0.6799, 0.5312, 0.6799, 0.5312, 0.5, 0.5312, 0.5, 0.5312, 0.6799, 0.5, 0.6799, 0.5, 0.5, 0.5, 0.5, 0.5, 0.6799, 0.4688, 0.6799, 0.4688, 0.5, 0.4688, 0.5, 0.4688, 0.6799, 0.4375, 0.6799, 0.4375, 0.5, 0.4375, 0.5, 0.4375, 0.6799, 0.4062, 0.6799, 0.4062, 0.5, 0.4062, 0.5, 0.4062, 0.6799, 0.375, 0.6799, 0.375, 0.5, 0.375, 0.5, 0.375, 0.6799, 0.3438, 0.6799, 0.3438, 0.5, 0.3438, 0.5, 0.3438, 0.6799, 0.3125, 0.6799, 0.3125, 0.5, 0.3125, 0.5, 0.3125, 0.6799, 0.2812, 0.6799, 0.2812, 0.5, 0.2812, 0.5, 0.2812, 0.6799, 0.25, 0.6799, 0.25, 0.5, 0.25, 0.5, 0.25, 0.6799, 0.2188, 0.6799, 0.2188, 0.5, 0.2188, 0.5, 0.2188, 0.6799, 0.1875, 0.6799, 0.1875, 0.5, 0.1875, 0.5, 0.1875, 0.6799, 0.1562, 0.6799, 0.1562, 0.5, 0.1562, 0.5, 0.1562, 0.6799, 0.125, 0.6799, 0.125, 0.5, 0.0625, 0.5, 0.0625, 0.6799, 0.03125, 0.6799, 0.03125, 0.5, 0.03125, 0.5, 0.03125, 0.6799, 0.0, 0.6799, 0.0, 0.5, 0.03125, 0.6799, 0.03125, 0.75, 0.0, 0.75, 0.0, 0.6799, 0.0625, 0.6799, 0.0625, 0.75, 0.03125, 0.75, 0.03125, 0.6799, 0.9688, 0.6799, 0.9688, 0.75, 0.9375, 0.75, 0.9375, 0.6799, 1.0, 0.6799, 1.0, 0.75, 0.9688, 0.75, 0.9688, 0.6799, 0.9688, 0.6799, 1.0, 0.6799, 1.0, 0.6799, 0.9688, 0.6799, 0.9688, 0.6799, 1.0, 0.6799, 1.0, 0.6799, 0.9688, 0.6799, 1.0, 0.75, 0.9688, 0.75, 0.9688, 0.75, 1.0, 0.75, 0.0625, 0.75, 0.03125, 0.75, 0.03125, 0.75, 0.0625, 0.75, 0.9688, 0.75, 0.9375, 0.75, 0.9375, 0.75, 0.9688, 0.75, 0.03125, 0.6799, 0.0625, 0.6799, 0.0625, 0.6799, 0.03125, 0.6799, 0.9375, 0.6799, 0.9688, 0.6799, 0.9688, 0.6799, 0.9375, 0.6799, 0.0, 0.6799, 0.03125, 0.6799, 0.03125, 0.6799, 0.0, 0.6799, 0.03125, 0.75, 0.0, 0.75, 0.0, 0.75, 0.03125, 0.75, 0.03125, 0.75, 0.0, 0.75, 0.0, 0.75, 0.03125, 0.75, 1.0, 0.75, 0.9688, 0.75, 0.9688, 0.75, 1.0, 0.75, 0.07069, 0.6799, 0.07069, 0.75, 0.0625, 0.75, 0.0625, 0.6799, 0.9375, 0.6799, 0.9375, 0.75, 0.9293, 0.75, 0.9293, 0.6799, 0.9062, 0.75, 0.9062, 0.6799, 0.9181, 0.6799, 0.9181, 0.75, 0.09375, 0.6799, 0.09375, 0.75, 0.08188, 0.75, 0.08188, 0.6799, 0.07069, 0.75, 0.07069, 0.6799, 0.08188, 0.6799, 0.08188, 0.75, 0.9181, 0.75, 0.9181, 0.6799, 0.9293, 0.6799, 0.9293, 0.75, 0.0625, 0.75, 0.0625, 0.75, 0.0625, 0.75, 0.0625, 0.75, 0.9375, 0.75, 0.9375, 0.75, 0.9375, 0.75, 0.9375, 0.75, 0.03125, 0.75, 0.0, 0.75, 0.0, 0.75, 0.03125, 0.75, 1.0, 0.75, 0.9688, 0.75, 0.9688, 0.75, 1.0, 0.75, 0.9584, 0.75, 0.9584, 0.75, 0.9416, 0.75, 0.9415, 0.75, 0.04158, 0.75, 0.04158, 0.75, 0.05848, 0.75, 0.05843, 0.75, 0.04158, 0.75, 0.03125, 0.75, 0.03125, 0.75, 0.05848, 0.75, 0.9688, 0.75, 0.9584, 0.75, 0.9415, 0.75, 0.9688, 0.75, 0.0, 0.75, 0.03125, 0.75, 0.03125, 0.75, 0.0, 0.75, 0.03125, 0.75, 0.0, 0.75, 0.0, 0.75, 0.03125, 0.75, 0.03125, 0.75, 0.0625, 0.75, 0.0625, 0.75, 0.05848, 0.75, 0.03125, 0.75, 0.04158, 0.75, 0.03125, 0.75, 0.03125, 0.75, 0.04158, 0.75, 0.9688, 0.75, 1.0, 0.75, 1.0, 0.75, 0.9688, 0.75, 1.0, 0.75, 0.9688, 0.75, 0.9688, 0.75, 1.0, 0.75, 0.9375, 0.75, 0.9688, 0.75, 0.9688, 0.75, 0.9415, 0.75, 0.9375, 0.75, 0.9688, 0.75, 0.9584, 0.75, 0.9584, 0.75, 0.9688, 0.75, 0.0625, 0.75, 0.0625, 0.75, 0.05843, 0.75, 0.05848, 0.75, 0.9415, 0.75, 0.9416, 0.75, 0.9375, 0.75, 0.9375, 0.75, 0.9688, 0.75, 0.9375, 0.75, 0.9375, 0.75, 0.9416, 0.75, 0.9584, 0.75, 0.9688, 0.75, 0.0625, 0.75, 0.03125, 0.75, 0.03125, 0.75, 0.04158, 0.75, 0.05843, 0.75, 0.0625, 0.75, 0.9062, 0.7283, 0.918, 0.75, 0.9062, 0.7717, 0.8924, 0.75, 0.07809, 0.75, 0.09375, 0.7338, 0.1076, 0.75, 0.09375, 0.7717, 0.9219, 0.6799, 0.9062, 0.6962, 0.8924, 0.6799, 0.9062, 0.6582, 0.09375, 0.7016, 0.082, 0.6799, 0.09375, 0.6582, 0.1076, 0.6799, 0.9219, 0.75, 0.9063, 0.7338, 0.9062, 0.75, 0.9063, 0.7016, 0.918, 0.6799, 0.9062, 0.6799, 0.09375, 0.7283, 0.082, 0.75, 0.09375, 0.75, 0.07809, 0.6799, 0.09375, 0.6962, 0.09375, 0.6799, 0.9063, 0.7016, 0.9062, 0.6962, 0.9219, 0.6799, 0.918, 0.6799, 0.07809, 0.6799, 0.082, 0.6799, 0.09375, 0.7016, 0.09375, 0.6962, 0.9062, 0.7283, 0.9063, 0.7338, 0.9219, 0.75, 0.918, 0.75, 0.07809, 0.75, 0.082, 0.75, 0.09375, 0.7283, 0.09375, 0.7338, 0.8924, 0.75, 0.9062, 0.7717, 0.9062, 1.0, 0.875, 1.0, 0.875, 0.75, 0.8924, 0.6799, 0.9062, 0.6962, 0.9062, 0.7283, 0.8924, 0.75, 0.875, 0.75, 0.875, 0.6799, 0.9375, 0.75, 0.9375, 1.0, 0.9062, 1.0, 0.9062, 0.7717, 0.918, 0.75, 0.9062, 0.7283, 0.9062, 0.6962, 0.9063, 0.7016, 0.9063, 0.7338, 0.9375, 0.75, 0.918, 0.75, 0.9219, 0.75, 0.9375, 0.75, 0.07809, 0.75, 0.09375, 0.7717, 0.09375, 1.0, 0.0625, 1.0, 0.0625, 0.75, 0.07809, 0.75, 0.0625, 0.75, 0.0625, 0.75, 0.082, 0.75, 0.125, 0.75, 0.125, 1.0, 0.09375, 1.0, 0.09375, 0.7717, 0.1076, 0.75, 0.125, 0.6799, 0.125, 0.75, 0.1076, 0.75, 0.09375, 0.7338, 0.09375, 0.7016, 0.1076, 0.6799, 0.09375, 0.7016, 0.09375, 0.7338, 0.09375, 0.7283, 0.09375, 0.6962, 0.9062, 0.5, 0.9062, 0.6582, 0.8924, 0.6799, 0.875, 0.6799, 0.875, 0.5, 0.9375, 0.5, 0.9375, 0.6799, 0.9219, 0.6799, 0.9062, 0.6582, 0.9062, 0.5, 0.9219, 0.6799, 0.9375, 0.6799, 0.9375, 0.6799, 0.918, 0.6799, 0.09375, 0.5, 0.09375, 0.6582, 0.082, 0.6799, 0.0625, 0.6799, 0.0625, 0.5, 0.0625, 0.6799, 0.082, 0.6799, 0.07809, 0.6799, 0.0625, 0.6799, 0.125, 0.5, 0.125, 0.6799, 0.1076, 0.6799, 0.09375, 0.6582, 0.09375, 0.5, 0.9375, 0.75, 0.9219, 0.75, 0.9062, 0.75, 0.9062, 0.75, 0.9181, 0.75, 0.9293, 0.75, 0.9375, 0.75, 0.9062, 0.75, 0.9063, 0.7338, 0.9063, 0.7016, 0.9062, 0.6799, 0.9062, 0.6799, 0.9062, 0.75, 0.9062, 0.6799, 0.918, 0.6799, 0.9375, 0.6799, 0.9375, 0.6799, 0.9293, 0.6799, 0.9181, 0.6799, 0.9062, 0.6799, 0.09375, 0.6799, 0.09375, 0.6962, 0.09375, 0.7283, 0.09375, 0.75, 0.09375, 0.75, 0.09375, 0.6799, 0.09375, 0.75, 0.082, 0.75, 0.0625, 0.75, 0.0625, 0.75, 0.07069, 0.75, 0.08188, 0.75, 0.09375, 0.75, 0.0625, 0.6799, 0.07809, 0.6799, 0.09375, 0.6799, 0.09375, 0.6799, 0.08188, 0.6799, 0.07069, 0.6799, 0.0625, 0.6799, 0.0, 0.0, 0.0, 0.0, 0.0, 0.0, 0.0, 0.0, 0.0, 0.0, 0.0, 0.0, 0.0, 0.0, 0.0, 0.0, 0.0, 0.0, 0.0, 0.0, 0.0, 0.0, 0.0, 0.0, 0.0, 0.0, 0.0, 0.0, 0.0, 0.0, 0.0, 0.0, 0.0, 0.0, 0.0, 0.0, 0.0, 0.0, 0.0, 0.0, 0.0, 0.0, 0.0, 0.0, 0.0, 0.0, 0.0, 0.0, 0.0, 0.0, 0.0, 0.0, 0.0, 0.0, 0.0, 0.0, 0.0, 0.0, 0.0, 0.0, 0.0, 0.0, 0.0, 0.0, 0.0, 0.0, 0.0, 0.0, 0.0, 0.0, 0.0, 0.0, 0.0, 0.0, 0.0, 0.0, 0.0, 0.0, 0.0, 0.0, 0.0, 0.0, 0.0, 0.0, 0.0, 0.0, 0.0, 0.0, 0.0, 0.0, 0.0, 0.0, 0.0, 0.0, 0.0, 0.0, 0.0, 0.0, 0.0, 0.0, 0.0, 0.0, 0.0, 0.0, 0.0, 0.0, 0.0, 0.0, 0.0, 0.0, 0.0, 0.0, 0.0, 0.0, 0.0, 0.0, 0.0, 0.0, 0.0, 0.0, 0.0, 0.0, 0.0, 0.0, 0.0, 0.0, 0.0, 0.0, 0.0, 0.0, 0.0, 0.0, 0.0, 0.0, 0.0, 0.0, 0.0, 0.0, 0.0, 0.0, 0.0, 0.0, 0.0, 0.0, 0.0, 0.0, 0.0, 0.0, 0.0, 0.0, 0.0, 0.0, 0.0, 0.0, 0.0, 0.0, 0.0, 0.0, 0.0, 0.0, 0.0, 0.0, 0.0, 0.0, 0.0, 0.0, 0.0, 0.0, 0.0, 0.0, 0.0, 0.0, 0.0, 0.0, 0.0, 0.0, 0.0, 0.0, 0.0, 0.0, 0.0, 0.0, 0.0, 0.0, 0.0, 0.0, 0.0, 0.0, 0.0, 0.0, 0.0, 0.0, 0.0, 0.0, 0.0, 0.0, 0.0, 0.0, 0.0, 0.0, 0.0, 0.0, 0.0, 0.0, 0.0, 0.0, 0.0, 0.0, 0.0, 0.0, 0.0, 0.0, 0.0, 0.0, 0.0, 0.0, 0.0, 0.0, 0.0, 0.0, 0.0, 0.0, 0.0, 0.0, 0.0, 0.0, 0.0, 0.0, 0.0, 0.0, 0.0, 0.0, 0.0, 0.0, 0.0, 0.0, 0.0, 0.0, 0.0, 0.0, 0.0, 0.0, 0.0, 0.0, 0.0, 0.0, 0.0, 0.0, 0.0, 0.0, 0.0, 0.0, 0.0, 0.0, 0.0, 0.0, 0.0, 0.0, 0.0, 0.0, 0.0, 0.0, 0.0, 0.0, 0.0, 0.0, 0.0, 0.0, 0.0, 0.0, 0.0, 0.0, 0.0, 0.0, 0.0, 0.0, 0.0, 0.0, 0.0, 0.0, 0.0, 0.0, 0.0, 0.0, 0.0, 0.0, 0.0, 0.0, 0.0, 0.0, 0.0, 0.0, 0.0, 0.0, 0.0, 0.0, 0.0, 0.0, 0.0, 0.0, 0.0, 0.0, 0.0, 0.0, 0.0, 0.0, 0.0, 0.0, 0.0, 0.0, 0.0, 0.0, 0.0, 0.0, 0.0, 0.0, 0.0, 0.0, 0.0, 0.0, 0.0, 0.0, 0.0, 0.0, 0.0, 0.0, 0.0, 0.0, 0.0, 0.0, 0.0, 0.0, 0.0, 0.0, 0.0, 0.0, 0.0, 0.0, 0.0, 0.0, 0.0, 0.0, 0.0, 0.0, 0.0, 0.0, 0.0, 0.0, 0.0, 0.0, 0.0, 0.0, 0.0, 0.0, 0.0, 0.0, 0.0, 0.0, 0.0, 0.0, 0.0, 0.0, 0.0, 0.0, 0.0, 0.0, 0.0, 0.0, 0.0, 0.0, 0.0, 0.0, 0.0, 0.0, 0.0, 0.0, 0.0, 0.0, 0.0, 0.0, 0.0, 0.0, 0.0, 0.0])
me_cylinder.materials.append(mat_material_001)
me_cylinder.materials.append(None)
me_cylinder.update()

# ---- objects
ob_cube = bpy.data.objects.new('Cube', me_cube)
ob_light = bpy.data.objects.new('Light', light_light)
ob_camera = bpy.data.objects.new('Camera', cam_camera)
ob_cylinder = bpy.data.objects.new('Cylinder', me_cylinder)

# ---- transforms, parenting, visibility, modifiers, constraints
ob_cube.location = (0.0, 0.0, 0.0)
ob_cube.scale = (-2.569, -4.406, -1.504)
ob_cube.lock_rotations_4d = False
ob_cube.empty_display_type = 'ARROWS'
ob_cube.lineart.crease_threshold = 0.0
ob_light.location = (4.076, 1.005, 5.904)
ob_light.rotation_euler = (0.6503, 0.05522, 1.866)
ob_light.lock_rotations_4d = False
ob_light.empty_display_type = 'ARROWS'
ob_light.color = (0.0, 0.0, 0.0, 0.0)
ob_light.lineart.crease_threshold = 0.0
ob_camera.location = (7.359, -6.926, 4.958)
ob_camera.rotation_euler = (1.109, 0.0, 0.8149)
ob_camera.lock_rotations_4d = False
ob_camera.empty_display_type = 'ARROWS'
ob_camera.color = (0.0, 0.0, 0.0, 0.0)
ob_camera.display_type = 'WIRE'
ob_camera.lineart.crease_threshold = 0.0
ob_cylinder.location = (-1.939, 1.601, 2.303)
ob_cylinder.scale = (0.1711, 0.1711, 0.9063)

# ---- collection membership
col_collection.objects.link(ob_cube)
col_collection.objects.link(ob_light)
col_collection.objects.link(ob_camera)
col_collection.objects.link(ob_cylinder)

# ---- scene / render settings (as saved in the file)
scene.camera = ob_camera
scene.frame_start = 1; scene.frame_end = 250; scene.frame_set(1)
scene.render.engine = 'BLENDER_EEVEE_NEXT'
scene.render.bake_bias = 0.0
scene.render.bake_samples = 0
scene.cycles.sampling_pattern = 'TABULATED_SOBOL'
scene.eevee.use_volume_custom_range = False
bpy.context.view_layer.update()
